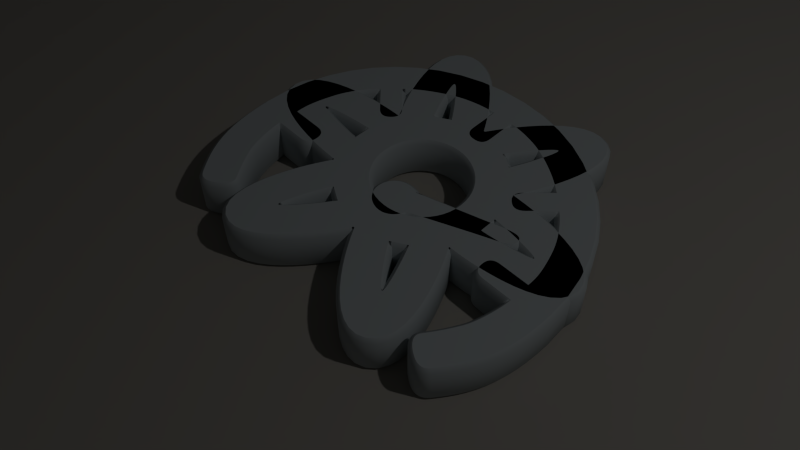 # Source: Speed_Icon.blend  (saved by Blender 2.69.0; exported with 4.5.12 LTS)
import bpy
from mathutils import Matrix  # noqa: F401  (used for matrix-valued properties, if any)

bpy.ops.wm.read_factory_settings(use_empty=True)
scene = bpy.context.scene
scene.name = 'Scene'

# ---- collections
col_collection_1 = bpy.data.collections.new('Collection 1'); scene.collection.children.link(col_collection_1)
col_collection_7 = bpy.data.collections.new('Collection 7'); scene.collection.children.link(col_collection_7)

# ---- materials (node trees are filled in below, after node groups)
mat_steel = bpy.data.materials.new('Steel')
mat_steel.alpha_threshold = 0.0
mat_steel.use_transparent_shadow = False
mat_steel.diffuse_color = (0.527, 0.579, 0.598, 1.0)
mat_steel.specular_color = (1.0, 1.0, 0.984)
mat_steel.roughness = 0.5
mat_steel.specular_intensity = 1.0
mat_steel.line_color = (0.0, 0.0, 0.0, 1.0)
mat_material_003 = bpy.data.materials.new('Material.003')
mat_material_003.alpha_threshold = 0.0
mat_material_003.use_transparent_shadow = False
mat_material_003.roughness = 0.5
mat_material_003.line_color = (0.0, 0.0, 0.0, 1.0)
mat_material_002 = bpy.data.materials.new('Material.002')
mat_material_002.alpha_threshold = 0.0
mat_material_002.use_transparent_shadow = False
mat_material_002.roughness = 0.5
mat_material_002.line_color = (0.0, 0.0, 0.0, 1.0)
mat_material_004 = bpy.data.materials.new('Material.004')
mat_material_004.alpha_threshold = 0.0
mat_material_004.use_transparent_shadow = False
mat_material_004.diffuse_color = (0.4385, 0.414, 0.3719, 1.0)
mat_material_004.roughness = 0.5
mat_material_004.line_color = (0.0, 0.0, 0.0, 1.0)
mat_material_001 = bpy.data.materials.new('Material.001')
mat_material_001.alpha_threshold = 0.0
mat_material_001.use_transparent_shadow = False
mat_material_001.roughness = 0.5
mat_material_001.line_color = (0.0, 0.0, 0.0, 1.0)

# ---- material node trees

# ---- world
world_world = bpy.data.worlds.new('World'); scene.world = world_world
world_world.color = (0.01222, 0.01222, 0.01222)
world_world.use_sun_shadow = False
world_world.sun_shadow_jitter_overblur = 0.0
world_world.cycles.sampling_method = 'MANUAL'
world_world.cycles.sample_map_resolution = 256

# ---- cameras
cam_camera = bpy.data.cameras.new('Camera')
cam_camera.clip_end = 100.0
cam_camera.lens = 35.0
cam_camera.sensor_width = 32.0
cam_camera.sensor_height = 18.0
cam_camera.ortho_scale = 7.314
cam_camera.dof.focus_distance = 0.0
cam_camera.dof.aperture_fstop = 128.0

# ---- lights
light_lamp = bpy.data.lights.new('Lamp', 'POINT')
light_lamp.transmission_factor = 0.0
light_lamp.cutoff_distance = 30.0
light_lamp.energy = 100.0
light_lamp.shadow_buffer_clip_start = 1.001
light_lamp.shadow_soft_size = 0.1
light_lamp.shadow_maximum_resolution = 0.006
light_lamp.use_absolute_resolution = True
light_lamp.cycles.use_multiple_importance_sampling = False

# ---- meshes
me_plane_006 = bpy.data.meshes.new('Plane.006')
me_plane_006.from_pydata([(1.0, -1.0, 0.0), (-1.0, -1.0, 0.0), (1.0, 1.0, 0.0), (-1.0, 1.0, 0.0)], [], [(1, 0, 2, 3)])
me_plane_006.materials.append(mat_material_003)
me_plane_006.use_remesh_preserve_volume = False
me_plane_006.use_remesh_preserve_attributes = False
me_plane_006.use_mirror_vertex_groups = False
me_plane_006.update()
me_plane_005 = bpy.data.meshes.new('Plane.005')
me_plane_005.from_pydata([(1.0, -1.0, 0.0), (-1.0, -1.0, 0.0), (1.0, 1.0, 0.0), (-1.0, 1.0, 0.0)], [], [(1, 0, 2, 3)])
me_plane_005.materials.append(mat_material_002)
me_plane_005.use_remesh_preserve_volume = False
me_plane_005.use_remesh_preserve_attributes = False
me_plane_005.use_mirror_vertex_groups = False
me_plane_005.update()
me_plane_001 = bpy.data.meshes.new('Plane.001')
me_plane_001.from_pydata([(1.0, -1.0, 0.0), (-1.0, -1.0, 0.0), (1.0, 1.0, 0.0), (-1.0, 1.0, 0.0)], [], [(1, 0, 2, 3)])
me_plane_001.materials.append(mat_material_004)
me_plane_001.use_remesh_preserve_volume = False
me_plane_001.use_remesh_preserve_attributes = False
me_plane_001.use_mirror_vertex_groups = False
me_plane_001.update()
me_plane = bpy.data.meshes.new('Plane')
me_plane.from_pydata([(1.0, -1.0, 0.0), (-1.0, -1.0, 0.0), (1.0, 1.0, 0.0), (-1.0, 1.0, 0.0)], [], [(1, 0, 2, 3)])
me_plane.materials.append(mat_material_001)
me_plane.use_remesh_preserve_volume = False
me_plane.use_remesh_preserve_attributes = False
me_plane.use_mirror_vertex_groups = False
me_plane.update()

# ---- curves / text
cu_beziercircle_001 = bpy.data.curves.new('BezierCircle.001', 'CURVE')
cu_beziercircle_001.dimensions = '2D'
_sp = cu_beziercircle_001.splines.new('BEZIER'); _sp.bezier_points.add(47)
_sp.bezier_points.foreach_set('co', [0.003063, 1.002, 0.0, 0.9972, 0.0, 0.0, 0.8133, -0.5697, 0.0, 0.7062, -0.5712, 0.0, 0.6575, -0.4765, 0.0, 0.7594, -0.3131, 0.0, 0.818, -0.05707, 0.0, 0.648, -0.05738, 0.0, 0.5877, 0.0002641, 0.0, 0.5877, 0.004637, 0.0, 0.6475, 0.06284, 0.0, 0.8188, 0.06374, 0.0, 0.7796, 0.2783, 0.0, 0.6347, 0.5187, 0.0, 0.515, 0.3981, 0.0, 0.4316, 0.3965, 0.0, 0.4285, 0.3996, 0.0, 0.4298, 0.483, 0.0, 0.5499, 0.6032, 0.0, 0.5463, 0.6073, 0.0, 0.3314, 0.754, 0.0, 0.05903, 0.8221, 0.0, 0.05928, 0.6521, 0.0, 0.001359, 0.5921, 0.0, -0.004169, 0.5921, 0.0, -0.06209, 0.6521, 0.0, -0.06184, 0.8221, 0.0, -0.3342, 0.754, 0.0, -0.5492, 0.6073, 0.0, -0.5527, 0.6032, 0.0, -0.4326, 0.483, 0.0, -0.4313, 0.3996, 0.0, -0.4344, 0.3965, 0.0, -0.5178, 0.3981, 0.0, -0.6375, 0.5187, 0.0, -0.7825, 0.2783, 0.0, -0.8216, 0.06374, 0.0, -0.6503, 0.06284, 0.0, -0.5905, 0.004637, 0.0, -0.5905, 0.0002641, 0.0, -0.6508, -0.05738, 0.0, -0.8208, -0.05707, 0.0, -0.7622, -0.3131, 0.0, -0.6603, -0.4765, 0.0, -0.709, -0.5712, 0.0, -0.8161, -0.5697, 0.0, -1.0, 0.0, 0.0, -0.005874, 1.002, 0.0])
_sp.bezier_points.foreach_set('handle_left', [0.0007609, 1.002, 0.0, 0.999, 0.5506, 0.0, 0.9228, -0.43, 0.0, 0.7358, -0.5901, 0.0, 0.633, -0.5101, 0.0, 0.7248, -0.3779, 0.0, 0.8182, -0.108, 0.0, 0.6774, -0.0576, 0.0, 0.5881, -0.03731, 0.0, 0.5877, 0.002785, 0.0, 0.608, 0.06258, 0.0, 0.8097, 0.06382, 0.0, 0.8109, 0.18, 0.0, 0.6775, 0.4762, 0.0, 0.536, 0.4187, 0.0, 0.4584, 0.3701, 0.0, 0.4298, 0.3983, 0.0, 0.402, 0.455, 0.0, 0.5099, 0.5631, 0.0, 0.5474, 0.6059, 0.0, 0.4229, 0.7064, 0.0, 0.1194, 0.8221, 0.0, 0.05964, 0.6815, 0.0, 0.03894, 0.5923, 0.0, -0.002317, 0.5921, 0.0, -0.06162, 0.6127, 0.0, -0.06192, 0.7654, 0.0, -0.237, 0.8046, 0.0, -0.4935, 0.6584, 0.0, -0.5514, 0.6046, 0.0, -0.4533, 0.5039, 0.0, -0.4048, 0.4263, 0.0, -0.4331, 0.3978, 0.0, -0.4896, 0.3705, 0.0, -0.5976, 0.4785, 0.0, -0.7493, 0.3827, 0.0, -0.8228, 0.1359, 0.0, -0.6797, 0.06303, 0.0, -0.5906, 0.04222, 0.0, -0.5905, 0.002117, 0.0, -0.6114, -0.05709, 0.0, -0.7641, -0.05717, 0.0, -0.7968, -0.2484, 0.0, -0.6981, -0.4247, 0.0, -0.6737, -0.5488, 0.0, -0.7812, -0.6143, 0.0, -0.999, -0.2971, 0.0, -0.5715, 1.002, 0.0])
_sp.bezier_points.foreach_set('handle_right', [0.5687, 1.002, 0.0, 0.9962, -0.2971, 0.0, 0.7783, -0.6143, 0.0, 0.6709, -0.5488, 0.0, 0.6953, -0.4247, 0.0, 0.7939, -0.2484, 0.0, 0.7613, -0.05717, 0.0, 0.6086, -0.05709, 0.0, 0.5877, 0.002117, 0.0, 0.5877, 0.04222, 0.0, 0.6769, 0.06303, 0.0, 0.8199, 0.1359, 0.0, 0.7464, 0.3827, 0.0, 0.5948, 0.4785, 0.0, 0.4868, 0.3705, 0.0, 0.4303, 0.3978, 0.0, 0.402, 0.4263, 0.0, 0.4505, 0.5039, 0.0, 0.5486, 0.6046, 0.0, 0.4906, 0.6584, 0.0, 0.2341, 0.8046, 0.0, 0.05911, 0.7654, 0.0, 0.05881, 0.6127, 0.0, -0.0004938, 0.5921, 0.0, -0.04175, 0.5923, 0.0, -0.06245, 0.6815, 0.0, -0.1222, 0.8221, 0.0, -0.4257, 0.7064, 0.0, -0.5502, 0.6059, 0.0, -0.5127, 0.5631, 0.0, -0.4048, 0.455, 0.0, -0.4326, 0.3983, 0.0, -0.4612, 0.3701, 0.0, -0.5388, 0.4187, 0.0, -0.6803, 0.4762, 0.0, -0.8137, 0.18, 0.0, -0.8125, 0.06382, 0.0, -0.6108, 0.06258, 0.0, -0.5905, 0.002785, 0.0, -0.5909, -0.03731, 0.0, -0.6802, -0.0576, 0.0, -0.8211, -0.108, 0.0, -0.7276, -0.3779, 0.0, -0.6358, -0.5101, 0.0, -0.7386, -0.5901, 0.0, -0.9256, -0.43, 0.0, -1.002, 0.5506, 0.0, -0.003572, 1.002, 0.0])
for _p, _l, _r in zip(_sp.bezier_points, ['ALIGNED', 'ALIGNED', 'ALIGNED', 'ALIGNED', 'ALIGNED', 'ALIGNED', 'FREE', 'ALIGNED', 'ALIGNED', 'ALIGNED', 'ALIGNED', 'FREE', 'ALIGNED', 'FREE', 'ALIGNED', 'ALIGNED', 'ALIGNED', 'ALIGNED', 'VECTOR', 'FREE', 'ALIGNED', 'FREE', 'ALIGNED', 'ALIGNED', 'ALIGNED', 'ALIGNED', 'VECTOR', 'ALIGNED', 'FREE', 'FREE', 'ALIGNED', 'ALIGNED', 'ALIGNED', 'ALIGNED', 'VECTOR', 'ALIGNED', 'FREE', 'ALIGNED', 'ALIGNED', 'ALIGNED', 'ALIGNED', 'VECTOR', 'ALIGNED', 'ALIGNED', 'ALIGNED', 'ALIGNED', 'ALIGNED', 'ALIGNED'], ['ALIGNED', 'ALIGNED', 'ALIGNED', 'ALIGNED', 'ALIGNED', 'ALIGNED', 'VECTOR', 'ALIGNED', 'ALIGNED', 'ALIGNED', 'ALIGNED', 'FREE', 'ALIGNED', 'VECTOR', 'ALIGNED', 'ALIGNED', 'ALIGNED', 'ALIGNED', 'FREE', 'FREE', 'ALIGNED', 'VECTOR', 'ALIGNED', 'ALIGNED', 'ALIGNED', 'ALIGNED', 'FREE', 'ALIGNED', 'FREE', 'VECTOR', 'ALIGNED', 'ALIGNED', 'ALIGNED', 'ALIGNED', 'FREE', 'ALIGNED', 'FREE', 'ALIGNED', 'ALIGNED', 'ALIGNED', 'ALIGNED', 'FREE', 'ALIGNED', 'ALIGNED', 'ALIGNED', 'ALIGNED', 'ALIGNED', 'ALIGNED']): _p.handle_left_type = _l; _p.handle_right_type = _r
_sp.order_u = 0
_sp.order_v = 0
_sp.use_cyclic_u = True
_sp = cu_beziercircle_001.splines.new('BEZIER'); _sp.bezier_points.add(7)
_sp.bezier_points.foreach_set('co', [-0.1141, 0.002315, 0.0, -0.001827, 0.1146, 0.0, 0.05595, 0.1025, 0.0, 0.4573, 0.2237, 0.0, 0.617, 0.235, 0.0, 0.4854, 0.1329, 0.0, 0.1069, -0.02386, 0.0, -0.001827, -0.11, 0.0])
_sp.bezier_points.foreach_set('handle_left', [-0.1141, -0.05968, 0.0, -0.06359, 0.1148, 0.0, 0.04704, 0.1067, 0.0, 0.341, 0.1879, 0.0, 0.6027, 0.2751, 0.0, 0.5448, 0.1568, 0.0, 0.233, 0.02839, 0.0, 0.05222, -0.1131, 0.0])
_sp.bezier_points.foreach_set('handle_right', [-0.1141, 0.06431, 0.0, 0.03172, 0.1145, 0.0, 0.1897, 0.1429, 0.0, 0.5182, 0.2424, 0.0, 0.6347, 0.1853, 0.0, 0.3741, 0.08819, 0.0, 0.09825, -0.06965, 0.0, -0.06372, -0.1064, 0.0])
for _p, _l, _r in zip(_sp.bezier_points, ['AUTO', 'ALIGNED', 'FREE', 'ALIGNED', 'ALIGNED', 'ALIGNED', 'VECTOR', 'AUTO'], ['AUTO', 'ALIGNED', 'VECTOR', 'ALIGNED', 'ALIGNED', 'ALIGNED', 'FREE', 'AUTO']): _p.handle_left_type = _l; _p.handle_right_type = _r
_sp.order_u = 0
_sp.order_v = 0
_sp.use_cyclic_u = True
cu_beziercircle_001.materials.append(mat_steel)
cu_beziercircle_001.use_path = True
cu_beziercircle_001.use_path_clamp = True
cu_beziercircle_001.bevel_resolution = 0
cu_beziercircle_001.extrude = 0.1
cu_beziercircle_001.bevel_depth = 0.02
cu_beziercircle_001.fill_mode = 'BOTH'
cu_beziercurve_009 = bpy.data.curves.new('BezierCurve.009', 'CURVE')
cu_beziercurve_009.dimensions = '2D'
_sp = cu_beziercurve_009.splines.new('BEZIER'); _sp.bezier_points.add(29)
_sp.bezier_points.foreach_set('co', [-0.407, -0.241, 0.0, -0.4358, -0.2931, 0.0, -0.499, -0.8682, 0.0, -0.03203, -0.5252, 0.0, -0.0003514, -0.4748, 0.0, 0.007036, -0.4748, 0.0, 0.03798, -0.5258, 0.0, 0.5054, -0.8666, 0.0, 0.4402, -0.2909, 0.0, 0.4122, -0.2383, 0.0, 0.4143, -0.2347, 0.0, 0.4739, -0.2336, 0.0, 1.004, -0.001081, 0.0, 0.4733, 0.2322, 0.0, 0.4138, 0.2344, 0.0, 0.4107, 0.2399, 0.0, 0.4395, 0.2921, 0.0, 0.5027, 0.8671, 0.0, 0.03571, 0.5241, 0.0, 0.004029, 0.4737, 0.0, -0.003358, 0.4738, 0.0, -0.0343, 0.5247, 0.0, -0.5017, 0.8655, 0.0, -0.4365, 0.2898, 0.0, -0.4085, 0.2373, 0.0, -0.4107, 0.2336, 0.0, -0.4703, 0.2325, 0.0, -1.0, 0.0, 0.0, -0.4696, -0.2333, 0.0, -0.4101, -0.2355, 0.0])
_sp.bezier_points.foreach_set('handle_left', [-0.4081, -0.2391, 0.0, -0.4259, -0.275, 0.0, -0.6746, -0.7707, 0.0, -0.08408, -0.6103, 0.0, -0.01091, -0.4916, 0.0, 0.004573, -0.4748, 0.0, 0.02715, -0.5081, 0.0, 0.3336, -0.9705, 0.0, 0.488, -0.3783, 0.0, 0.4215, -0.2559, 0.0, 0.4136, -0.2359, 0.0, 0.4533, -0.2341, 0.0, 1.007, -0.2019, 0.0, 0.573, 0.2296, 0.0, 0.4336, 0.2337, 0.0, 0.4117, 0.2381, 0.0, 0.4296, 0.2739, 0.0, 0.6783, 0.7697, 0.0, 0.08776, 0.6092, 0.0, 0.01459, 0.4905, 0.0, -0.0008956, 0.4737, 0.0, -0.02347, 0.5071, 0.0, -0.3299, 0.9694, 0.0, -0.4844, 0.3773, 0.0, -0.4178, 0.2548, 0.0, -0.4099, 0.2348, 0.0, -0.4496, 0.233, 0.0, -1.003, 0.2008, 0.0, -0.5693, -0.2306, 0.0, -0.43, -0.2348, 0.0])
_sp.bezier_points.foreach_set('handle_right', [-0.4166, -0.2584, 0.0, -0.4835, -0.3806, 0.0, -0.3231, -0.9658, 0.0, -0.02196, -0.5088, 0.0, 0.002111, -0.4748, 0.0, 0.01735, -0.4918, 0.0, 0.0901, -0.6106, 0.0, 0.6776, -0.7626, 0.0, 0.4309, -0.274, 0.0, 0.4129, -0.2371, 0.0, 0.4342, -0.2343, 0.0, 0.5735, -0.2312, 0.0, 1.0, 0.2001, 0.0, 0.454, 0.2327, 0.0, 0.4128, 0.2363, 0.0, 0.4203, 0.2573, 0.0, 0.4872, 0.3795, 0.0, 0.3268, 0.9648, 0.0, 0.02564, 0.5077, 0.0, 0.001567, 0.4737, 0.0, -0.01367, 0.4907, 0.0, -0.08643, 0.6095, 0.0, -0.674, 0.7615, 0.0, -0.4272, 0.2729, 0.0, -0.4092, 0.236, 0.0, -0.4305, 0.2332, 0.0, -0.5698, 0.2301, 0.0, -0.9967, -0.2012, 0.0, -0.4503, -0.2338, 0.0, -0.4091, -0.2373, 0.0])
for _p, _l, _r in zip(_sp.bezier_points, ['VECTOR', 'ALIGNED', 'ALIGNED', 'ALIGNED', 'VECTOR', 'VECTOR', 'ALIGNED', 'ALIGNED', 'ALIGNED', 'VECTOR', 'VECTOR', 'ALIGNED', 'ALIGNED', 'ALIGNED', 'VECTOR', 'VECTOR', 'ALIGNED', 'ALIGNED', 'ALIGNED', 'VECTOR', 'VECTOR', 'ALIGNED', 'ALIGNED', 'ALIGNED', 'VECTOR', 'VECTOR', 'ALIGNED', 'ALIGNED', 'ALIGNED', 'VECTOR'], ['VECTOR', 'ALIGNED', 'ALIGNED', 'ALIGNED', 'VECTOR', 'VECTOR', 'ALIGNED', 'ALIGNED', 'ALIGNED', 'VECTOR', 'VECTOR', 'ALIGNED', 'ALIGNED', 'ALIGNED', 'VECTOR', 'VECTOR', 'ALIGNED', 'ALIGNED', 'ALIGNED', 'VECTOR', 'VECTOR', 'ALIGNED', 'ALIGNED', 'ALIGNED', 'VECTOR', 'VECTOR', 'ALIGNED', 'ALIGNED', 'ALIGNED', 'VECTOR']): _p.handle_left_type = _l; _p.handle_right_type = _r
_sp.order_u = 0
_sp.order_v = 0
_sp.use_cyclic_u = True
_sp = cu_beziercurve_009.splines.new('BEZIER'); _sp.bezier_points.add(2)
_sp.bezier_points.foreach_set('co', [-0.4497, 0.04987, 0.0, -0.4497, -0.05056, 0.0, -0.7407, -7.839e-05, 0.0])
_sp.bezier_points.foreach_set('handle_left', [-0.4998, 0.05023, 0.0, -0.4499, -0.03083, 0.0, -0.7409, -0.01971, 0.0])
_sp.bezier_points.foreach_set('handle_right', [-0.4494, 0.02001, 0.0, -0.4982, -0.05013, 0.0, -0.7405, 0.01982, 0.0])
for _p, _l, _r in zip(_sp.bezier_points, ['FREE', 'FREE', 'ALIGNED'], ['FREE', 'FREE', 'ALIGNED']): _p.handle_left_type = _l; _p.handle_right_type = _r
_sp.order_u = 0
_sp.order_v = 0
_sp.use_cyclic_u = True
_sp = cu_beziercurve_009.splines.new('BEZIER'); _sp.bezier_points.add(2)
_sp.bezier_points.foreach_set('co', [0.45, -0.05038, 0.0, 0.45, 0.05004, 0.0, 0.7411, -0.0004343, 0.0])
_sp.bezier_points.foreach_set('handle_left', [0.5002, -0.05075, 0.0, 0.4503, 0.03032, 0.0, 0.7413, 0.0192, 0.0])
_sp.bezier_points.foreach_set('handle_right', [0.4498, -0.02052, 0.0, 0.4985, 0.04962, 0.0, 0.7409, -0.02034, 0.0])
for _p, _l, _r in zip(_sp.bezier_points, ['FREE', 'FREE', 'ALIGNED'], ['FREE', 'FREE', 'ALIGNED']): _p.handle_left_type = _l; _p.handle_right_type = _r
_sp.order_u = 0
_sp.order_v = 0
_sp.use_cyclic_u = True
_sp = cu_beziercurve_009.splines.new('BEZIER'); _sp.bezier_points.add(2)
_sp.bezier_points.foreach_set('co', [0.1835, -0.4141, 0.0, 0.2703, -0.3635, 0.0, 0.3733, -0.6404, 0.0])
_sp.bezier_points.foreach_set('handle_left', [0.2085, -0.4576, 0.0, 0.2533, -0.3737, 0.0, 0.3904, -0.6307, 0.0])
_sp.bezier_points.foreach_set('handle_right', [0.2092, -0.3989, 0.0, 0.2943, -0.4056, 0.0, 0.356, -0.6502, 0.0])
for _p, _l, _r in zip(_sp.bezier_points, ['FREE', 'FREE', 'ALIGNED'], ['FREE', 'FREE', 'ALIGNED']): _p.handle_left_type = _l; _p.handle_right_type = _r
_sp.order_u = 0
_sp.order_v = 0
_sp.use_cyclic_u = True
_sp = cu_beziercurve_009.splines.new('BEZIER'); _sp.bezier_points.add(2)
_sp.bezier_points.foreach_set('co', [-0.1832, 0.4136, 0.0, -0.2699, 0.363, 0.0, -0.3729, 0.6399, 0.0])
_sp.bezier_points.foreach_set('handle_left', [-0.2081, 0.4571, 0.0, -0.253, 0.3731, 0.0, -0.39, 0.6301, 0.0])
_sp.bezier_points.foreach_set('handle_right', [-0.2088, 0.3983, 0.0, -0.294, 0.4051, 0.0, -0.3556, 0.6497, 0.0])
for _p, _l, _r in zip(_sp.bezier_points, ['FREE', 'FREE', 'ALIGNED'], ['FREE', 'FREE', 'ALIGNED']): _p.handle_left_type = _l; _p.handle_right_type = _r
_sp.order_u = 0
_sp.order_v = 0
_sp.use_cyclic_u = True
_sp = cu_beziercurve_009.splines.new('BEZIER'); _sp.bezier_points.add(2)
_sp.bezier_points.foreach_set('co', [0.2678, 0.3648, 0.0, 0.1808, 0.4148, 0.0, 0.3696, 0.642, 0.0])
_sp.bezier_points.foreach_set('handle_left', [0.2931, 0.4081, 0.0, 0.198, 0.4052, 0.0, 0.3527, 0.652, 0.0])
_sp.bezier_points.foreach_set('handle_right', [0.2418, 0.3794, 0.0, 0.2053, 0.4567, 0.0, 0.3867, 0.6319, 0.0])
for _p, _l, _r in zip(_sp.bezier_points, ['FREE', 'FREE', 'ALIGNED'], ['FREE', 'FREE', 'ALIGNED']): _p.handle_left_type = _l; _p.handle_right_type = _r
_sp.order_u = 0
_sp.order_v = 0
_sp.use_cyclic_u = True
_sp = cu_beziercurve_009.splines.new('BEZIER'); _sp.bezier_points.add(2)
_sp.bezier_points.foreach_set('co', [-0.2675, -0.3653, 0.0, -0.1804, -0.4153, 0.0, -0.3692, -0.6425, 0.0])
_sp.bezier_points.foreach_set('handle_left', [-0.2928, -0.4086, 0.0, -0.1976, -0.4057, 0.0, -0.3523, -0.6525, 0.0])
_sp.bezier_points.foreach_set('handle_right', [-0.2415, -0.38, 0.0, -0.2049, -0.4572, 0.0, -0.3864, -0.6324, 0.0])
for _p, _l, _r in zip(_sp.bezier_points, ['FREE', 'FREE', 'ALIGNED'], ['FREE', 'FREE', 'ALIGNED']): _p.handle_left_type = _l; _p.handle_right_type = _r
_sp.order_u = 0
_sp.order_v = 0
_sp.use_cyclic_u = True
_sp = cu_beziercurve_009.splines.new('BEZIER'); _sp.bezier_points.add(3)
_sp.bezier_points.foreach_set('co', [-0.2713, 0.0, 0.0, 0.0, 0.2713, 0.0, 0.2713, 0.0, 0.0, 0.0, -0.2713, 0.0])
_sp.bezier_points.foreach_set('handle_left', [-0.2713, -0.1498, 0.0, -0.1498, 0.2713, 0.0, 0.2713, 0.1498, 0.0, 0.1498, -0.2713, 0.0])
_sp.bezier_points.foreach_set('handle_right', [-0.2713, 0.1498, 0.0, 0.1498, 0.2713, 0.0, 0.2713, -0.1498, 0.0, -0.1498, -0.2713, 0.0])
for _p, _l, _r in zip(_sp.bezier_points, ['AUTO', 'AUTO', 'AUTO', 'AUTO'], ['AUTO', 'AUTO', 'AUTO', 'AUTO']): _p.handle_left_type = _l; _p.handle_right_type = _r
_sp.order_u = 0
_sp.order_v = 0
_sp.use_cyclic_u = True
cu_beziercurve_009.materials.append(mat_steel)
cu_beziercurve_009.use_path = True
cu_beziercurve_009.use_path_clamp = True
cu_beziercurve_009.bevel_resolution = 0
cu_beziercurve_009.extrude = 0.1
cu_beziercurve_009.bevel_depth = 0.02
cu_beziercurve_009.fill_mode = 'BOTH'

# ---- objects
ob_lamp = bpy.data.objects.new('Lamp', light_lamp)
ob_camera = bpy.data.objects.new('Camera', cam_camera)
ob_beziercircle = bpy.data.objects.new('BezierCircle', cu_beziercircle_001)
ob_beziercurve_008 = bpy.data.objects.new('BezierCurve.008', cu_beziercurve_009)
ob_plane_006 = bpy.data.objects.new('Plane.006', me_plane_006)
ob_plane_005 = bpy.data.objects.new('Plane.005', me_plane_005)
ob_plane_001 = bpy.data.objects.new('Plane.001', me_plane_001)
ob_plane = bpy.data.objects.new('Plane', me_plane)

# ---- transforms, parenting, visibility, modifiers, constraints
ob_lamp.location = (4.076, 1.005, 5.904)
ob_lamp.rotation_euler = (0.6503, 0.05522, 1.866)
ob_lamp.lock_rotations_4d = False
ob_lamp.empty_display_type = 'ARROWS'
ob_lamp.color = (0.0, 0.0, 0.0, 0.0)
ob_lamp.hide_viewport = True
ob_lamp.lineart.crease_threshold = 0.0
ob_camera.location = (2.104, -2.227, 3.371)
ob_camera.rotation_euler = (0.7002, -8.952e-05, 0.7939)
ob_camera.lock_rotations_4d = False
ob_camera.empty_display_type = 'ARROWS'
ob_camera.color = (0.0, 0.0, 0.0, 0.0)
ob_camera.hide_viewport = True
ob_camera.display_type = 'WIRE'
ob_camera.lineart.crease_threshold = 0.0
ob_beziercircle.location = (0.001901, -0.2022, 0.0)
ob_beziercircle.lineart.crease_threshold = 0.0
ob_beziercurve_008.location = (0.0, 0.0, 0.0)
ob_beziercurve_008.hide_viewport = True
ob_beziercurve_008.lineart.crease_threshold = 0.0
ob_plane_006.location = (-2.19, 2.22, 0.7225)
ob_plane_006.rotation_euler = (0.6675, 1.571, 0.0)
ob_plane_006.scale = (0.4553, 0.4553, 0.4553)
ob_plane_006.hide_viewport = True
ob_plane_006.lineart.crease_threshold = 0.0
ob_plane_005.location = (2.306, 1.803, 0.8122)
ob_plane_005.rotation_euler = (-1.571, 0.0, 2.266)
ob_plane_005.scale = (0.6129, 0.6129, 0.6129)
ob_plane_005.hide_viewport = True
ob_plane_005.lineart.crease_threshold = 0.0
ob_plane_001.location = (0.004591, 0.02728, -0.121)
ob_plane_001.scale = (6.75, 6.75, 6.75)
ob_plane_001.hide_viewport = True
ob_plane_001.lineart.crease_threshold = 0.0
ob_plane.location = (0.03513, -1.734, 3.842)
ob_plane.rotation_euler = (0.439, 1.175e-16, 1.985e-17)
ob_plane.scale = (0.9269, 0.9269, 0.9269)
ob_plane.hide_viewport = True
ob_plane.lineart.crease_threshold = 0.0

# ---- collection membership
col_collection_1.objects.link(ob_lamp)
col_collection_1.objects.link(ob_camera)
col_collection_7.objects.link(ob_beziercircle)
col_collection_7.objects.link(ob_beziercurve_008)
col_collection_7.objects.link(ob_plane_006)
col_collection_7.objects.link(ob_plane_005)
col_collection_7.objects.link(ob_plane_001)
col_collection_7.objects.link(ob_plane)

# ---- scene / render settings (as saved in the file)
scene.camera = ob_camera
scene.frame_start = 1; scene.frame_end = 250; scene.frame_set(117)
scene.render.engine = 'BLENDER_EEVEE_NEXT'
scene.render.image_settings.compression = 90
scene.render.resolution_percentage = 50
scene.render.dither_intensity = 0.0
scene.cycles.use_denoising = False
scene.cycles.samples = 10
scene.cycles.sampling_pattern = 'TABULATED_SOBOL'
scene.cycles.light_sampling_threshold = 0.0
scene.cycles.use_adaptive_sampling = False
scene.cycles.use_light_tree = False
scene.cycles.blur_glossy = 0.0
scene.cycles.volume_bounces = 1
scene.cycles.pixel_filter_type = 'GAUSSIAN'
scene.cycles.sample_clamp_indirect = 0.0
scene.view_settings.view_transform = 'Standard'
bpy.context.view_layer.update()
